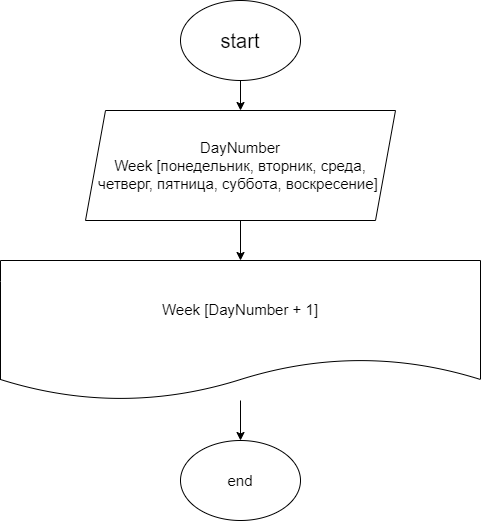

The diagram above was exported from draw.io. Its source (the exported page's mxGraphModel, read from the mxfile embedded in the PNG):
<mxGraphModel dx="1027" dy="376" grid="1" gridSize="10" guides="1" tooltips="1" connect="1" arrows="1" fold="1" page="1" pageScale="1" pageWidth="827" pageHeight="1169" math="0" shadow="0">
  <root>
    <mxCell id="0" />
    <mxCell id="1" parent="0" />
    <mxCell id="4" style="edgeStyle=none;html=1;fontSize=20;" edge="1" parent="1" source="2">
      <mxGeometry relative="1" as="geometry">
        <mxPoint x="400" y="120" as="targetPoint" />
      </mxGeometry>
    </mxCell>
    <mxCell id="2" value="&lt;font style=&quot;font-size: 20px&quot;&gt;start&lt;/font&gt;" style="ellipse;whiteSpace=wrap;html=1;" vertex="1" parent="1">
      <mxGeometry x="340" y="10" width="120" height="80" as="geometry" />
    </mxCell>
    <mxCell id="8" style="edgeStyle=none;html=1;fontSize=15;" edge="1" parent="1" source="6">
      <mxGeometry relative="1" as="geometry">
        <mxPoint x="400" y="270" as="targetPoint" />
      </mxGeometry>
    </mxCell>
    <mxCell id="6" value="&lt;font style=&quot;font-size: 15px&quot;&gt;DayNumber&lt;br&gt;Week [понедельник, вторник, среда, четверг, пятница, суббота, воскресение]&amp;nbsp;&lt;br&gt;&lt;/font&gt;" style="shape=parallelogram;perimeter=parallelogramPerimeter;whiteSpace=wrap;html=1;fixedSize=1;fontSize=15;" vertex="1" parent="1">
      <mxGeometry x="245" y="120" width="310" height="110" as="geometry" />
    </mxCell>
    <mxCell id="12" style="edgeStyle=none;html=1;entryX=0.5;entryY=0;entryDx=0;entryDy=0;fontSize=15;" edge="1" parent="1" source="10" target="11">
      <mxGeometry relative="1" as="geometry" />
    </mxCell>
    <mxCell id="10" value="Week [DayNumber + 1]" style="shape=document;whiteSpace=wrap;html=1;boundedLbl=1;fontSize=15;" vertex="1" parent="1">
      <mxGeometry x="160" y="270" width="480" height="140" as="geometry" />
    </mxCell>
    <mxCell id="11" value="end" style="ellipse;whiteSpace=wrap;html=1;fontSize=15;" vertex="1" parent="1">
      <mxGeometry x="340" y="450" width="120" height="80" as="geometry" />
    </mxCell>
  </root>
</mxGraphModel>